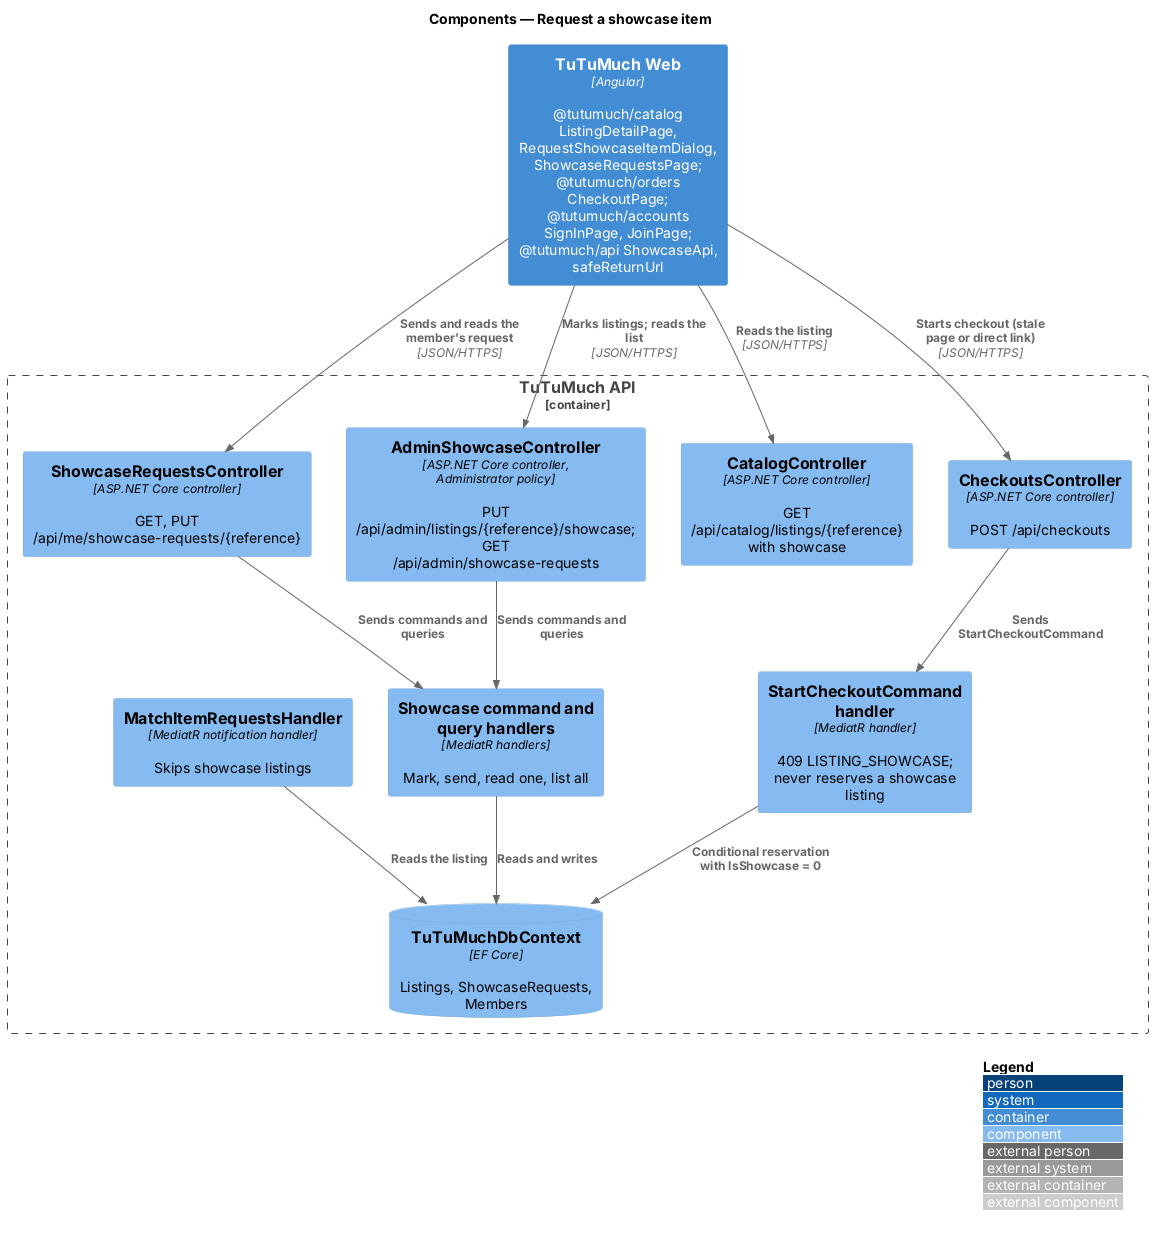

The diagram above was rendered by PlantUML. Its source (embedded in the PNG):
@startuml
!include <C4/C4_Component>
LAYOUT_WITH_LEGEND()
title Components — Request a showcase item

Container(web, "TuTuMuch Web", "Angular", "@tutumuch/catalog ListingDetailPage, RequestShowcaseItemDialog, ShowcaseRequestsPage; @tutumuch/orders CheckoutPage; @tutumuch/accounts SignInPage, JoinPage; @tutumuch/api ShowcaseApi, safeReturnUrl")
Container_Boundary(api, "TuTuMuch API") {
  Component(requests, "ShowcaseRequestsController", "ASP.NET Core controller", "GET, PUT /api/me/showcase-requests/{reference}")
  Component(admin, "AdminShowcaseController", "ASP.NET Core controller, Administrator policy", "PUT /api/admin/listings/{reference}/showcase; GET /api/admin/showcase-requests")
  Component(catalog, "CatalogController", "ASP.NET Core controller", "GET /api/catalog/listings/{reference} with showcase")
  Component(checkouts, "CheckoutsController", "ASP.NET Core controller", "POST /api/checkouts")
  Component(handlers, "Showcase command and query handlers", "MediatR handlers", "Mark, send, read one, list all")
  Component(checkout, "StartCheckoutCommand handler", "MediatR handler", "409 LISTING_SHOWCASE; never reserves a showcase listing")
  Component(matcher, "MatchItemRequestsHandler", "MediatR notification handler", "Skips showcase listings")
  ComponentDb(db, "TuTuMuchDbContext", "EF Core", "Listings, ShowcaseRequests, Members")
}

Rel(web, requests, "Sends and reads the member's request", "JSON/HTTPS")
Rel(web, admin, "Marks listings; reads the list", "JSON/HTTPS")
Rel(web, catalog, "Reads the listing", "JSON/HTTPS")
Rel(web, checkouts, "Starts checkout (stale page or direct link)", "JSON/HTTPS")
Rel(requests, handlers, "Sends commands and queries")
Rel(admin, handlers, "Sends commands and queries")
Rel(checkouts, checkout, "Sends StartCheckoutCommand")
Rel(handlers, db, "Reads and writes")
Rel(checkout, db, "Conditional reservation with IsShowcase = 0")
Rel(matcher, db, "Reads the listing")
@enduml